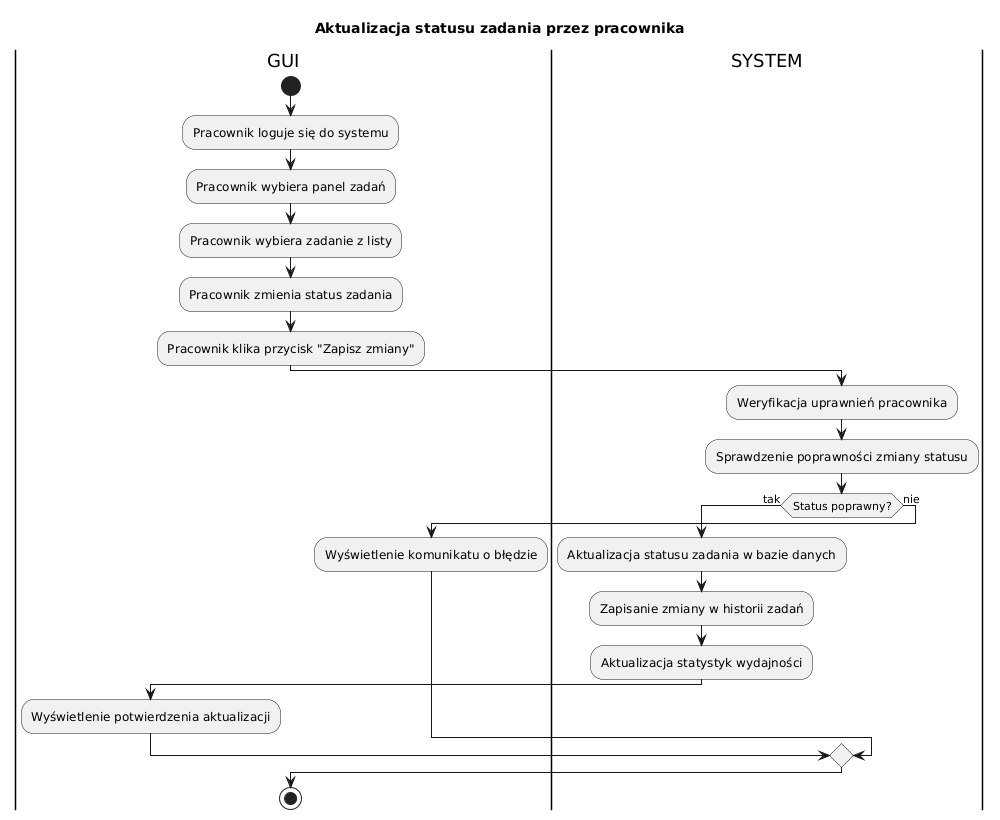

The diagram above was rendered by PlantUML. Its source (embedded in the PNG):
@startuml
title Aktualizacja statusu zadania przez pracownika
|GUI|
start
:Pracownik loguje się do systemu;
:Pracownik wybiera panel zadań;
:Pracownik wybiera zadanie z listy;
:Pracownik zmienia status zadania;
:Pracownik klika przycisk "Zapisz zmiany";
|SYSTEM|
:Weryfikacja uprawnień pracownika;
:Sprawdzenie poprawności zmiany statusu;
if (Status poprawny?) then (tak)
    :Aktualizacja statusu zadania w bazie danych;
    :Zapisanie zmiany w historii zadań;
    :Aktualizacja statystyk wydajności;
    |GUI|
    :Wyświetlenie potwierdzenia aktualizacji;
else (nie)
    |GUI|
    :Wyświetlenie komunikatu o błędzie;
endif
stop
@enduml